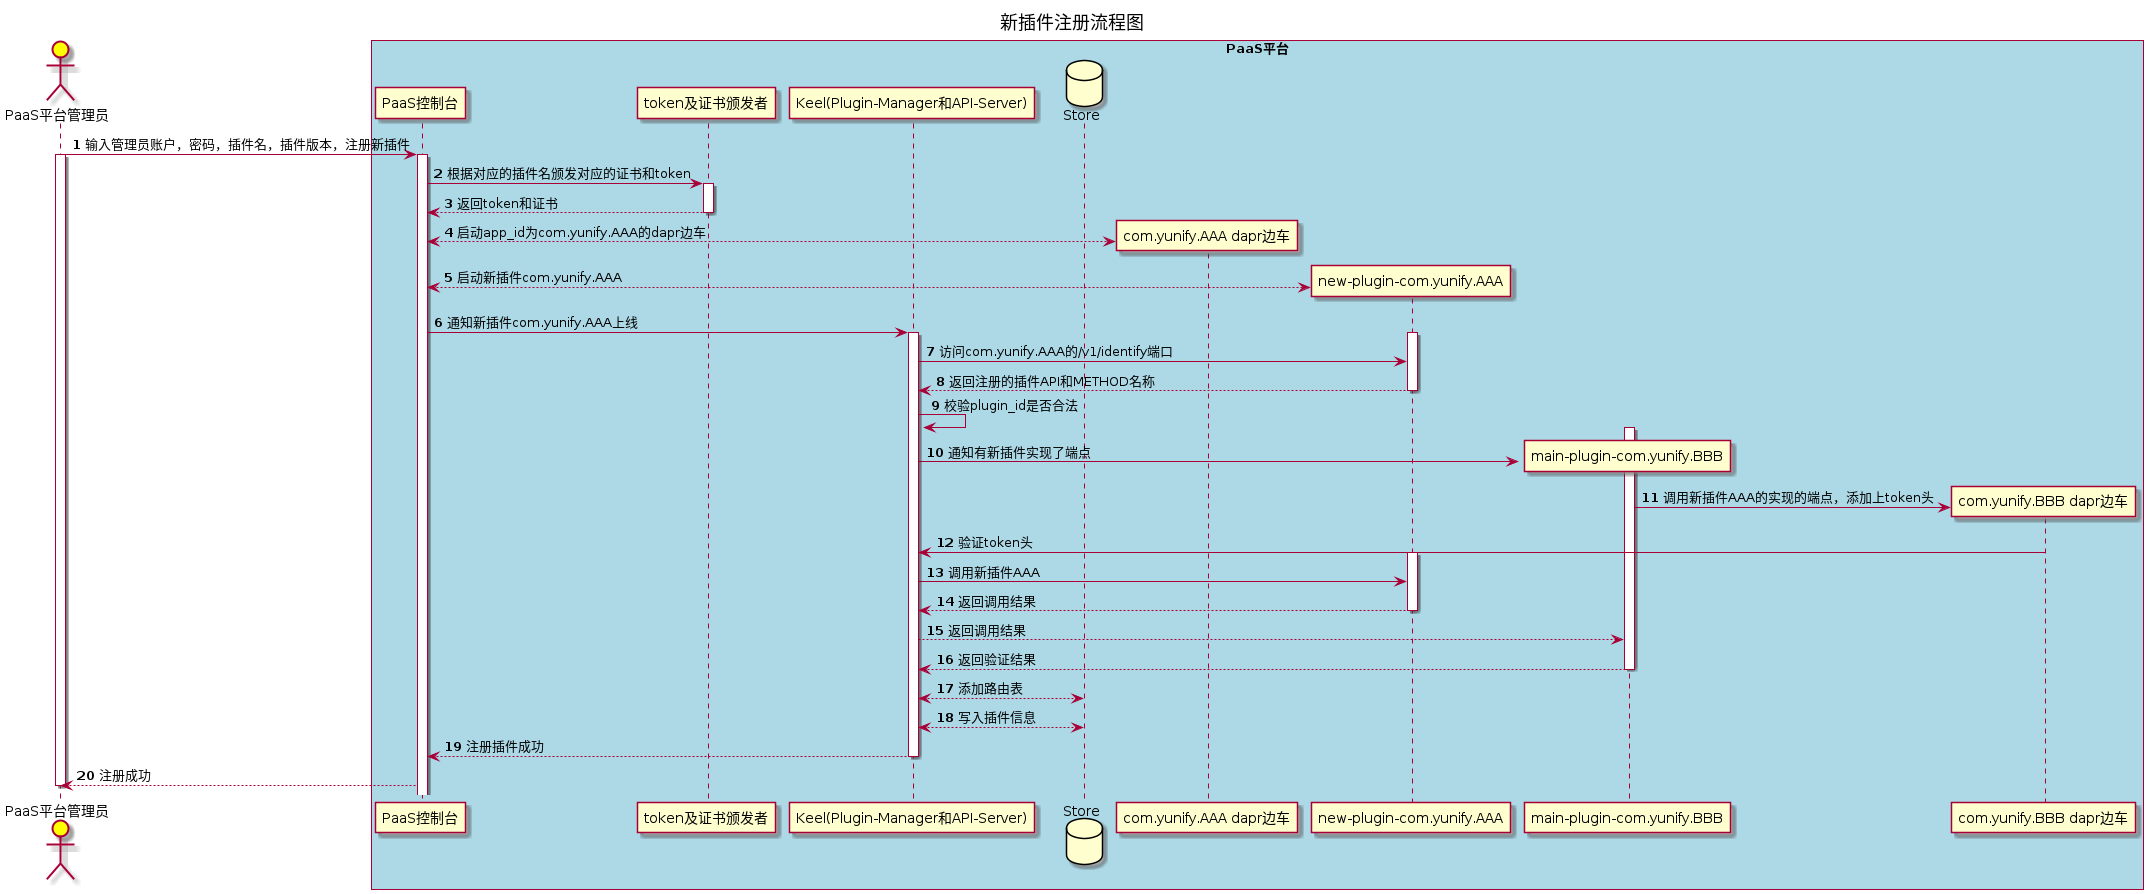

The diagram above was rendered by PlantUML. Its source (embedded in the PNG):
@startuml
autonumber
title 新插件注册流程图
actor "PaaS平台管理员" as PM #yellow
box "PaaS平台" #LightBlue
participant "PaaS控制台" as PCLI
participant "token及证书颁发者" as AUTH
participant "Keel(Plugin-Manager和API-Server)" as PLUM
database "Store" as C
PM->PCLI : 输入管理员账户，密码，插件名，插件版本，注册新插件
activate PM
activate PCLI
PCLI->AUTH: 根据对应的插件名颁发对应的证书和token
activate AUTH
AUTH-->PCLI : 返回token和证书
deactivate AUTH
create "com.yunify.AAA dapr边车" as NDAPR
PCLI<-->NDAPR : 启动app_id为com.yunify.AAA的dapr边车
create "new-plugin-com.yunify.AAA" as NEWP
PCLI<-->NEWP : 启动新插件com.yunify.AAA
PCLI->PLUM : 通知新插件com.yunify.AAA上线
activate PLUM
activate NEWP
PLUM->NEWP : 访问com.yunify.AAA的/v1/identify端口
NEWP-->PLUM : 返回注册的插件API和METHOD名称
deactivate NEWP
PLUM->PLUM : 校验plugin_id是否合法
create "main-plugin-com.yunify.BBB" as MAINP
activate MAINP
PLUM->MAINP : 通知有新插件实现了端点
create "com.yunify.BBB dapr边车" as MDAPR
MAINP->MDAPR : 调用新插件AAA的实现的端点，添加上token头
MDAPR->PLUM : 验证token头
activate NEWP
PLUM->NEWP : 调用新插件AAA
NEWP-->PLUM : 返回调用结果
deactivate NEWP
PLUM-->MAINP : 返回调用结果
MAINP-->PLUM : 返回验证结果
deactivate MAINP
PLUM<-->C : 添加路由表
PLUM<-->C : 写入插件信息
PLUM-->PCLI : 注册插件成功
deactivate PLUM
PCLI-->PM : 注册成功
deactivate PM
@enduml